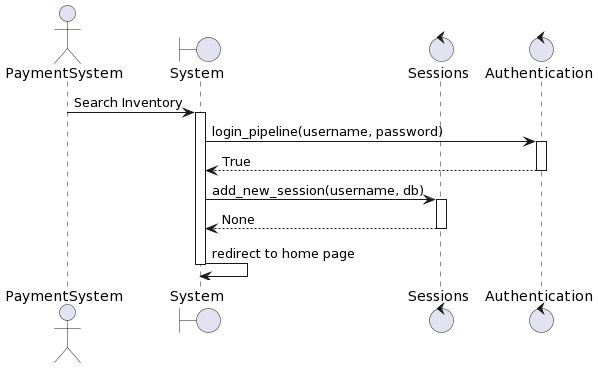

The diagram above was rendered by PlantUML. Its source (embedded in the PNG):
@startuml
actor  PaymentSystem
boundary "System" as system
control "Sessions" as sessions
control "Authentication" as auth
PaymentSystem -> system: Search Inventory
activate system
system -> auth: login_pipeline(username, password)
activate auth
auth --> system: True
deactivate auth
system -> sessions: add_new_session(username, db)
activate sessions
sessions --> system: None
deactivate sessions
system -> system: redirect to home page
deactivate system
@enduml